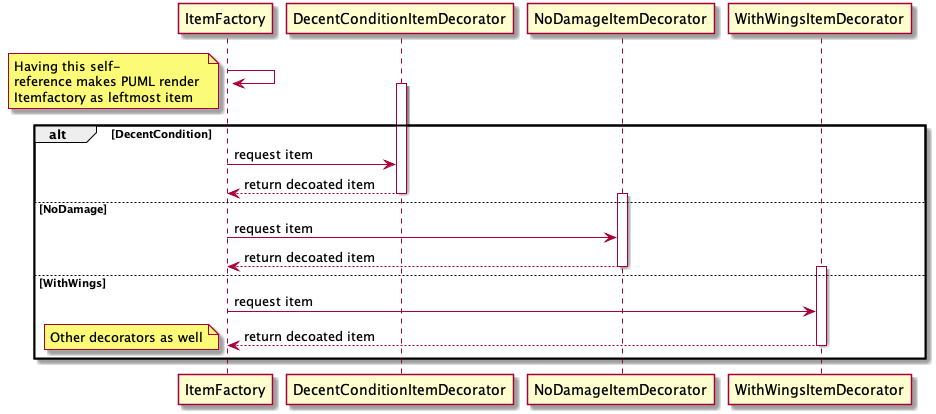

The diagram above was rendered by PlantUML. Its source (embedded in the PNG):
@startuml Choose decorated item 


ItemFactory -> ItemFactory 
note left 
    Having this self- 
    reference makes PUML render 
    Itemfactory as leftmost item 
end note     

alt DecentCondition
    activate DecentConditionItemDecorator
    ItemFactory -> DecentConditionItemDecorator : request item 
    ItemFactory <-- DecentConditionItemDecorator : return decoated item 
    deactivate DecentConditionItemDecorator
else NoDamage
    activate NoDamageItemDecorator
    ItemFactory -> NoDamageItemDecorator : request item 
    ItemFactory <-- NoDamageItemDecorator : return decoated item 
    deactivate NoDamageItemDecorator
else WithWings
    activate WithWingsItemDecorator
    ItemFactory -> WithWingsItemDecorator : request item 
    ItemFactory <-- WithWingsItemDecorator : return decoated item 
    deactivate WithWingsItemDecorator
note left: Other decorators as well 
end 

@enduml